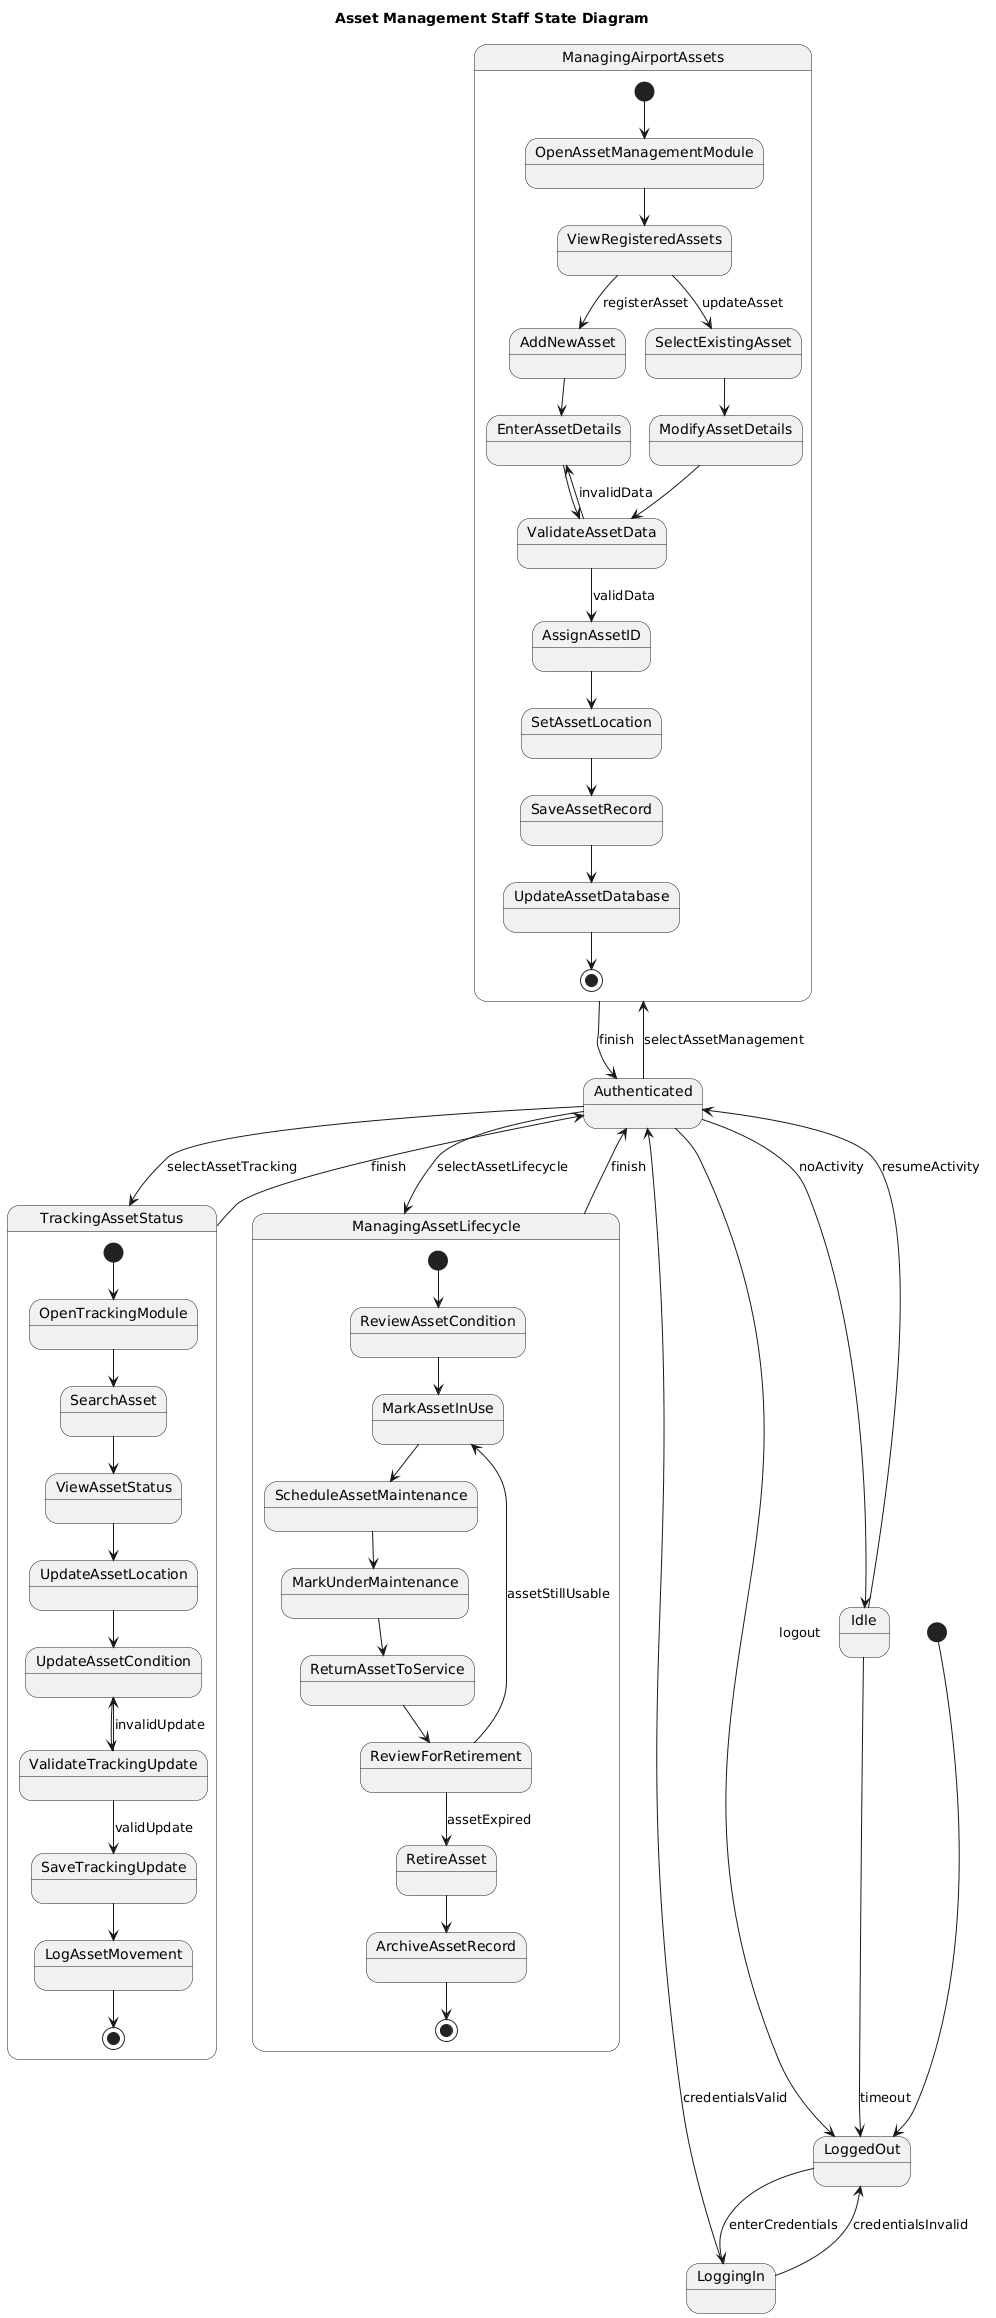

The diagram above was rendered by PlantUML. Its source (embedded in the PNG):
@startuml
title Asset Management Staff State Diagram

[*] --> LoggedOut

LoggedOut --> LoggingIn : enterCredentials
LoggingIn --> Authenticated : credentialsValid
LoggingIn --> LoggedOut : credentialsInvalid

Authenticated --> ManagingAirportAssets : selectAssetManagement
Authenticated --> TrackingAssetStatus : selectAssetTracking
Authenticated --> ManagingAssetLifecycle : selectAssetLifecycle
Authenticated --> Idle : noActivity

Idle --> Authenticated : resumeActivity
Authenticated --> LoggedOut : logout
Idle --> LoggedOut : timeout

state ManagingAirportAssets {
    [*] --> OpenAssetManagementModule
    OpenAssetManagementModule --> ViewRegisteredAssets
    ViewRegisteredAssets --> AddNewAsset : registerAsset
    ViewRegisteredAssets --> SelectExistingAsset : updateAsset

    AddNewAsset --> EnterAssetDetails
    SelectExistingAsset --> ModifyAssetDetails

    EnterAssetDetails --> ValidateAssetData
    ModifyAssetDetails --> ValidateAssetData

    ValidateAssetData --> AssignAssetID : validData
    ValidateAssetData --> EnterAssetDetails : invalidData

    AssignAssetID --> SetAssetLocation
    SetAssetLocation --> SaveAssetRecord
    SaveAssetRecord --> UpdateAssetDatabase
    UpdateAssetDatabase --> [*]
}

state TrackingAssetStatus {
    [*] --> OpenTrackingModule
    OpenTrackingModule --> SearchAsset
    SearchAsset --> ViewAssetStatus
    ViewAssetStatus --> UpdateAssetLocation
    UpdateAssetLocation --> UpdateAssetCondition
    UpdateAssetCondition --> ValidateTrackingUpdate
    ValidateTrackingUpdate --> SaveTrackingUpdate : validUpdate
    ValidateTrackingUpdate --> UpdateAssetCondition : invalidUpdate
    SaveTrackingUpdate --> LogAssetMovement
    LogAssetMovement --> [*]
}

state ManagingAssetLifecycle {
    [*] --> ReviewAssetCondition
    ReviewAssetCondition --> MarkAssetInUse
    MarkAssetInUse --> ScheduleAssetMaintenance
    ScheduleAssetMaintenance --> MarkUnderMaintenance
    MarkUnderMaintenance --> ReturnAssetToService
    ReturnAssetToService --> ReviewForRetirement
    ReviewForRetirement --> RetireAsset : assetExpired
    ReviewForRetirement --> MarkAssetInUse : assetStillUsable
    RetireAsset --> ArchiveAssetRecord
    ArchiveAssetRecord --> [*]
}

ManagingAirportAssets --> Authenticated : finish
TrackingAssetStatus --> Authenticated : finish
ManagingAssetLifecycle --> Authenticated : finish
@enduml